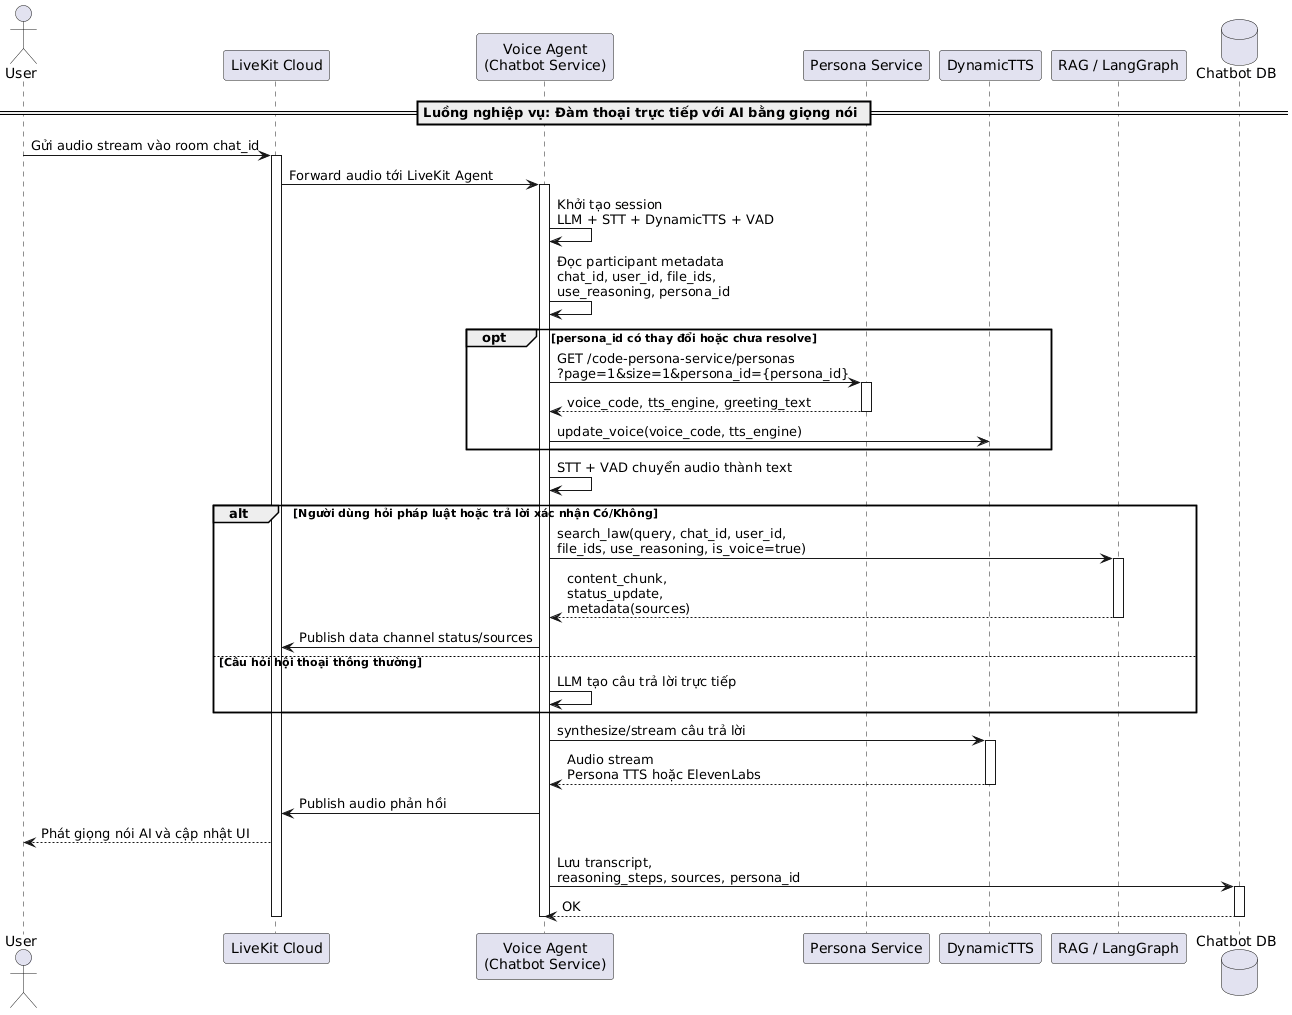

The diagram above was rendered by PlantUML. Its source (embedded in the PNG):
@startuml
actor "User" as User
participant "LiveKit Cloud" as LiveKit
participant "Voice Agent\n(Chatbot Service)" as VoiceAgent
participant "Persona Service" as PersonaService
participant "DynamicTTS" as DynamicTTS
participant "RAG / LangGraph" as RAG
database "Chatbot DB" as ChatbotDB

== Luồng nghiệp vụ: Đàm thoại trực tiếp với AI bằng giọng nói ==

User -> LiveKit: Gửi audio stream vào room chat_id
activate LiveKit
LiveKit -> VoiceAgent: Forward audio tới LiveKit Agent
activate VoiceAgent

VoiceAgent -> VoiceAgent: Khởi tạo session\nLLM + STT + DynamicTTS + VAD
VoiceAgent -> VoiceAgent: Đọc participant metadata\nchat_id, user_id, file_ids,\nuse_reasoning, persona_id

opt persona_id có thay đổi hoặc chưa resolve
VoiceAgent -> PersonaService: GET /code-persona-service/personas\n?page=1&size=1&persona_id={persona_id}
activate PersonaService
PersonaService --> VoiceAgent: voice_code, tts_engine, greeting_text
deactivate PersonaService
VoiceAgent -> DynamicTTS: update_voice(voice_code, tts_engine)
end

VoiceAgent -> VoiceAgent: STT + VAD chuyển audio thành text

alt Người dùng hỏi pháp luật hoặc trả lời xác nhận Có/Không
VoiceAgent -> RAG: search_law(query, chat_id, user_id,\nfile_ids, use_reasoning, is_voice=true)
activate RAG
RAG --> VoiceAgent: content_chunk,\nstatus_update,\nmetadata(sources)
deactivate RAG
VoiceAgent -> LiveKit: Publish data channel status/sources
else Câu hỏi hội thoại thông thường
VoiceAgent -> VoiceAgent: LLM tạo câu trả lời trực tiếp
end

VoiceAgent -> DynamicTTS: synthesize/stream câu trả lời
activate DynamicTTS
DynamicTTS --> VoiceAgent: Audio stream\nPersona TTS hoặc ElevenLabs
deactivate DynamicTTS

VoiceAgent -> LiveKit: Publish audio phản hồi
LiveKit --> User: Phát giọng nói AI và cập nhật UI

VoiceAgent -> ChatbotDB: Lưu transcript,\nreasoning_steps, sources, persona_id
activate ChatbotDB
ChatbotDB --> VoiceAgent: OK
deactivate ChatbotDB

deactivate VoiceAgent
deactivate LiveKit
@enduml